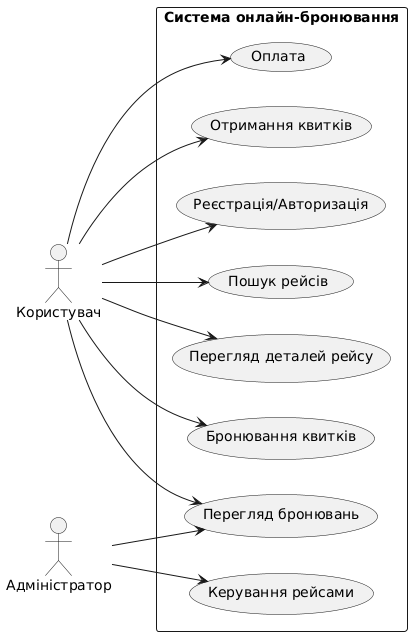

The diagram above was rendered by PlantUML. Its source (embedded in the PNG):
@startuml
left to right direction
actor "Користувач" as User
actor "Адміністратор" as Admin

rectangle "Система онлайн-бронювання" {
  usecase "Реєстрація/Авторизація" as Auth
  usecase "Пошук рейсів" as Search
  usecase "Перегляд деталей рейсу" as ViewDetails
  usecase "Бронювання квитків" as BookTickets
  usecase "Оплата" as Payment
  usecase "Отримання квитків" as ReceiveTickets
  usecase "Керування рейсами" as ManageFlights
  usecase "Перегляд бронювань" as ViewBookings
}

User --> Auth
User --> Search
User --> ViewDetails
User --> BookTickets
User --> Payment
User --> ReceiveTickets
User --> ViewBookings

Admin --> ManageFlights
Admin --> ViewBookings
@enduml